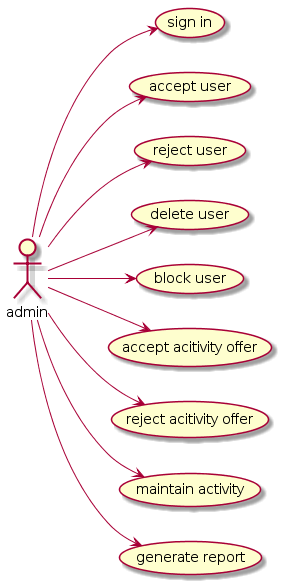

The diagram above was rendered by PlantUML. Its source (embedded in the PNG):
@startuml
left to right direction

:admin: --> (sign in)
:admin: --> (accept user)
:admin: --> (reject user)
:admin: --> (delete user)
:admin: --> (block user)
:admin: --> (accept acitivity offer)
:admin: --> (reject acitivity offer)
:admin: --> (maintain activity)
:admin: --> (generate report)
@enduml